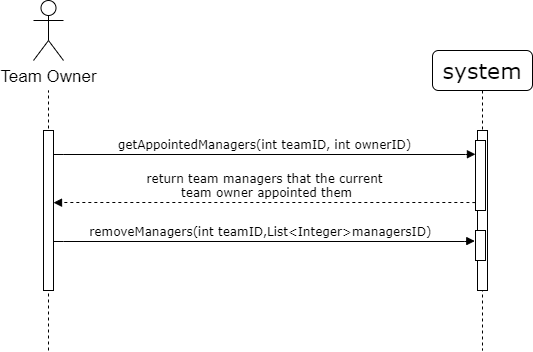

The diagram above was exported from draw.io. Its source (the exported page's mxGraphModel, read from the mxfile embedded in the PNG):
<mxGraphModel dx="509" dy="488" grid="1" gridSize="10" guides="1" tooltips="1" connect="1" arrows="1" fold="1" page="1" pageScale="1" pageWidth="1100" pageHeight="850" background="#ffffff" math="0" shadow="0">
  <root>
    <mxCell id="0" />
    <mxCell id="1" parent="0" />
    <mxCell id="XKLUptQbcWkRqj4vOACY-1" value="" style="endArrow=none;dashed=1;html=1;" parent="1" edge="1">
      <mxGeometry width="50" height="50" relative="1" as="geometry">
        <mxPoint x="58" y="380" as="sourcePoint" />
        <mxPoint x="58" y="120" as="targetPoint" />
      </mxGeometry>
    </mxCell>
    <mxCell id="7baba1c4bc27f4b0-2" value="&lt;span style=&quot;font-size: 22px&quot;&gt;system&lt;/span&gt;" style="shape=umlLifeline;perimeter=lifelinePerimeter;whiteSpace=wrap;html=1;container=1;collapsible=0;recursiveResize=0;outlineConnect=0;rounded=1;shadow=0;comic=0;labelBackgroundColor=none;strokeWidth=1;fontFamily=Verdana;fontSize=12;align=center;" parent="1" vertex="1">
      <mxGeometry x="442" y="80" width="100" height="300" as="geometry" />
    </mxCell>
    <mxCell id="7baba1c4bc27f4b0-10" value="" style="html=1;points=[];perimeter=orthogonalPerimeter;rounded=0;shadow=0;comic=0;labelBackgroundColor=none;strokeWidth=1;fontFamily=Verdana;fontSize=12;align=center;" parent="7baba1c4bc27f4b0-2" vertex="1">
      <mxGeometry x="45" y="80" width="10" height="160" as="geometry" />
    </mxCell>
    <mxCell id="XKLUptQbcWkRqj4vOACY-13" value="" style="html=1;points=[];perimeter=orthogonalPerimeter;rounded=0;shadow=0;comic=0;labelBackgroundColor=none;strokeWidth=1;fontFamily=Verdana;fontSize=12;align=center;" parent="7baba1c4bc27f4b0-2" vertex="1">
      <mxGeometry x="43" y="90" width="10" height="70" as="geometry" />
    </mxCell>
    <mxCell id="XKLUptQbcWkRqj4vOACY-19" value="" style="html=1;points=[];perimeter=orthogonalPerimeter;rounded=0;shadow=0;comic=0;labelBackgroundColor=none;strokeWidth=1;fontFamily=Verdana;fontSize=12;align=center;" parent="7baba1c4bc27f4b0-2" vertex="1">
      <mxGeometry x="43" y="180" width="10" height="30" as="geometry" />
    </mxCell>
    <mxCell id="7baba1c4bc27f4b0-11" value="getAppointedManagers(int teamID, int ownerID)" style="html=1;verticalAlign=bottom;endArrow=block;labelBackgroundColor=none;fontFamily=Verdana;fontSize=12;edgeStyle=elbowEdgeStyle;elbow=vertical;exitX=1.028;exitY=0.148;exitDx=0;exitDy=0;exitPerimeter=0;entryX=-0.006;entryY=0.197;entryDx=0;entryDy=0;entryPerimeter=0;" parent="1" source="7baba1c4bc27f4b0-9" edge="1">
      <mxGeometry relative="1" as="geometry">
        <mxPoint x="2.1400000000001" y="180.15999999999997" as="sourcePoint" />
        <mxPoint x="484.94000000000005" y="183.78999999999996" as="targetPoint" />
      </mxGeometry>
    </mxCell>
    <mxCell id="7baba1c4bc27f4b0-9" value="" style="html=1;points=[];perimeter=orthogonalPerimeter;rounded=0;shadow=0;comic=0;labelBackgroundColor=none;strokeWidth=1;fontFamily=Verdana;fontSize=12;align=center;" parent="1" vertex="1">
      <mxGeometry x="53" y="160" width="10" height="160" as="geometry" />
    </mxCell>
    <mxCell id="XKLUptQbcWkRqj4vOACY-4" value="Team Owner" style="shape=umlActor;verticalLabelPosition=bottom;labelBackgroundColor=#ffffff;verticalAlign=top;html=1;outlineConnect=0;fontSize=17;" parent="1" vertex="1">
      <mxGeometry x="43" y="30" width="30" height="60" as="geometry" />
    </mxCell>
    <mxCell id="XKLUptQbcWkRqj4vOACY-11" value="return team managers that the current&lt;br&gt;&amp;nbsp;team owner appointed them" style="html=1;verticalAlign=bottom;endArrow=block;labelBackgroundColor=none;fontFamily=Verdana;fontSize=12;edgeStyle=elbowEdgeStyle;elbow=vertical;exitX=-0.034;exitY=0.762;exitDx=0;exitDy=0;exitPerimeter=0;dashed=1;entryX=1.002;entryY=0.401;entryDx=0;entryDy=0;entryPerimeter=0;" parent="1" edge="1">
      <mxGeometry relative="1" as="geometry">
        <mxPoint x="484.6600000000001" y="232.34000000000003" as="sourcePoint" />
        <mxPoint x="63.01999999999998" y="232.15999999999997" as="targetPoint" />
        <Array as="points" />
      </mxGeometry>
    </mxCell>
    <mxCell id="XKLUptQbcWkRqj4vOACY-12" value="removeManagers(int teamID,List&amp;lt;Integer&amp;gt;managersID)&amp;nbsp;&amp;nbsp;" style="html=1;verticalAlign=bottom;endArrow=block;labelBackgroundColor=none;fontFamily=Verdana;fontSize=12;edgeStyle=elbowEdgeStyle;elbow=vertical;entryX=-0.271;entryY=0.691;entryDx=0;entryDy=0;entryPerimeter=0;exitX=1.001;exitY=0.693;exitDx=0;exitDy=0;exitPerimeter=0;" parent="1" source="7baba1c4bc27f4b0-9" edge="1">
      <mxGeometry relative="1" as="geometry">
        <mxPoint x="80" y="271" as="sourcePoint" />
        <mxPoint x="484.28999999999996" y="270.56000000000006" as="targetPoint" />
        <Array as="points">
          <mxPoint x="220" y="271" />
        </Array>
      </mxGeometry>
    </mxCell>
  </root>
</mxGraphModel>